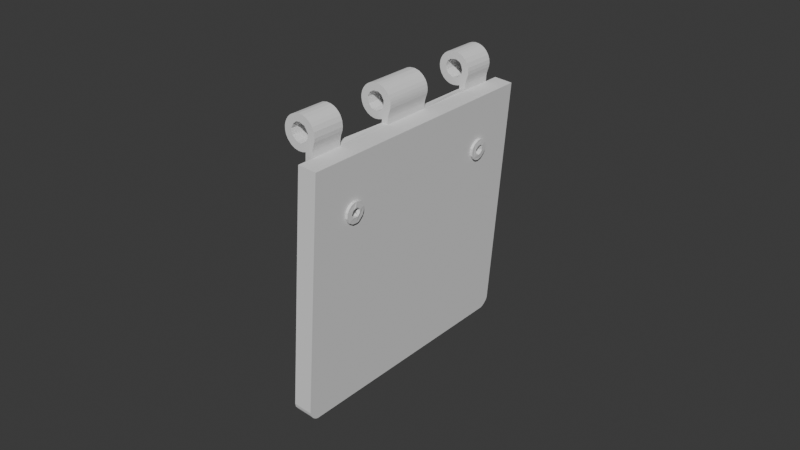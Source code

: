 # Source: TaskBoardLid.blend  (saved by Blender 4.3.32; exported with 4.5.12 LTS)
import bpy
from mathutils import Matrix  # noqa: F401  (used for matrix-valued properties, if any)

bpy.ops.wm.read_factory_settings(use_empty=True)
scene = bpy.context.scene
scene.name = 'Scene'

# ---- collections
col_collection = bpy.data.collections.new('Collection'); scene.collection.children.link(col_collection)

# ---- world
world_world = bpy.data.worlds.new('World'); scene.world = world_world
world_world.use_nodes = True; world_world.node_tree.nodes.clear()
_N = world_world.node_tree.nodes; _L = world_world.node_tree.links
n0 = _N.new('ShaderNodeOutputWorld'); n0.name = 'World Output'; n0.location = (300, 300)
n1 = _N.new('ShaderNodeBackground'); n1.name = 'Background'; n1.location = (10, 300)
n1.inputs[0].default_value = (0.05088, 0.05088, 0.05088, 1.0)
_L.new(n1.outputs[0], n0.inputs[0])
n0.is_active_output = True
world_world.color = (0.05088, 0.05088, 0.05088)
world_world.sun_shadow_jitter_overblur = 0.0

# ---- meshes
me_taskboardlid = bpy.data.meshes.new('TaskBoardLid')
me_taskboardlid.from_pydata([(-0.006004, -0.03751, 0.03377), (-0.005666, -0.03751, 0.03207), (-0.006027, -0.02701, 0.03345), (-0.005107, 0.02699, 0.03133), (-0.004869, 0.03749, 0.03112), (-0.00589, 0.03749, 0.03252), (0.001064, -0.0393, -0.05281), (-0.004919, -0.0393, -0.05236), (-0.004919, 0.03936, -0.05233), (0.001065, 0.03936, -0.05277), (-0.0003007, -0.02906, 0.009268), (0.005665, -0.02946, 0.009017), (0.005579, -0.02832, 0.007863), (0.004615, 0.0275, 0.01177), (0.004551, 0.029, 0.0109), (0.006728, 0.02883, 0.01081), (0.006723, 0.02823, 0.01132), (0.006763, 0.02709, 0.01138), (0.002426, -0.02566, 0.009732), (-0.0002639, -0.02557, 0.01031), (-0.0004119, -0.02599, 0.009161), (-0.001446, -0.02907, 0.01099), (-0.001673, -0.02888, 0.009545), (0.002314, 0.02709, 0.008343), (0.002366, 0.02835, 0.008471), (-0.0006611, 0.02742, 0.008525), (0.0004084, 0.02713, 0.008605), (-0.0003102, -0.02717, 0.008494), (0.005594, -0.02637, 0.00806), (0.002059, 0.03749, 0.03224), (-0.001078, 0.03749, 0.03125), (-0.0001546, 0.03749, 0.03272), (0.002081, 0.03749, 0.03449), (0.002192, 0.03749, 0.03336), (0.0007933, 0.03749, 0.03698), (0.001596, 0.03749, 0.03582), (-0.001059, 0.03749, 0.03827), (-6.285e-05, 0.03749, 0.03773), (-0.003278, 0.03749, 0.03866), (-0.002147, 0.03749, 0.03858), (-0.005456, 0.03749, 0.03808), (-0.004399, 0.03749, 0.03848), (-0.007189, 0.03749, 0.03664), (-0.006401, 0.03749, 0.03745), (-0.008157, 0.03749, 0.0346), (-0.007783, 0.03749, 0.03567), (-0.008181, 0.03749, 0.03235), (-0.008292, 0.03749, 0.03347), (-0.006039, 0.03749, 0.02911), (-0.006895, 0.03749, 0.02986), (-0.007696, 0.03749, 0.03102), (-0.003673, 0.03749, 0.02823), (-0.005044, 0.03749, 0.02857), (-0.002949, 0.03749, 0.03047), (-0.0001288, 0.03749, 0.034), (-0.000643, 0.03749, 0.03517), (-0.001319, 0.03749, 0.03586), (-0.006003, 0.03749, 0.0338), (-0.002674, 0.03749, 0.03632), (-0.005742, 0.03749, 0.03473), (-0.004775, 0.03749, 0.03579), (-0.001365, 0.02892, 0.01148), (-0.0004713, 0.02794, 0.01205), (0.0001569, 0.02854, 0.01193), (0.004422, -0.026, 0.009153), (0.004357, -0.0275, 0.008289), (0.006558, -0.02664, 0.008532), (9.269e-05, 0.02767, 0.01255), (0.005875, 0.02851, 0.01185), (-0.0002938, -0.02932, 0.01062), (-0.0002594, -0.02847, 0.01194), (0.00583, -0.02922, 0.01123), (0.001694, -0.02598, 0.008861), (0.002256, -0.02631, 0.008841), (0.001052, -0.0259, 0.009899), (-0.003422, -0.02834, 0.009192), (-0.003845, -0.02691, 0.008991), (-0.002268, -0.02721, 0.008728), (0.001335, 0.02716, 0.01189), (0.001311, 0.02588, 0.01058), (0.0005873, 0.02626, 0.0118), (0.002419, -0.02833, 0.01167), (0.001152, -0.02906, 0.01106), (0.001436, -0.02914, 0.01001), (-0.003055, 0.02844, 0.009048), (-0.00185, 0.02881, 0.009517), (-0.00219, 0.02748, 0.008685), (-0.005189, 0.0293, 0.01082), (-0.006389, 0.02887, 0.009768), (-0.004992, 0.02878, 0.009707), (3.266e-05, 0.02583, 0.01063), (-0.006724, -0.02577, 0.01105), (-0.008564, -0.02592, 0.01079), (-0.007477, -0.02608, 0.01192), (-0.002268, -0.02863, 0.008774), (0.002404, 0.02624, 0.01146), (-0.001976, 0.02585, 0.01091), (-0.002382, 0.02667, 0.01216), (-0.003659, 0.02635, 0.01189), (-0.000536, 0.0257, 0.01117), (-0.0006235, 0.02676, 0.01193), (-0.0006021, -0.02652, 0.009169), (0.001187, -0.02703, 0.008634), (-0.008811, 0.02676, 0.009622), (-0.008687, 0.02849, 0.009786), (-0.00819, 0.02743, 0.00911), (0.001454, 0.02842, 0.008999), (0.002385, 0.02925, 0.009508), (-0.006127, 0.02912, 0.01153), (-0.007401, 0.02918, 0.01075), (-0.007188, 0.02859, 0.01228), (-0.007102, -0.02639, 0.009525), (-0.007621, -0.0257, 0.01038), (-0.006006, -0.02597, 0.009952), (-0.0003311, 0.02856, 0.008832), (-0.004906, 0.0262, 0.009541), (-0.004954, 0.02737, 0.009036), (-0.003809, 0.02708, 0.008942), (-0.0001795, -0.0272, 0.01223), (0.005887, -0.02692, 0.012), (0.005891, -0.02822, 0.01205), (-0.001219, -0.02789, 0.008864), (-0.0004685, -0.02844, 0.008549), (0.000444, -0.02603, 0.0108), (0.001347, 0.02637, 0.009041), (-0.0003131, 0.02557, 0.009635), (8.541e-05, 0.02615, 0.009112), (-0.004499, -0.02738, 0.01248), (-0.005841, -0.02653, 0.01208), (-0.006465, -0.02719, 0.01257), (-0.006149, -0.02826, 0.01232), (-0.001414, -0.02812, 0.01198), (-0.006038, 0.02777, 0.009161), (-0.006303, 0.02687, 0.008946), (-0.006206, 0.02617, 0.009873), (-0.008424, -0.02701, 0.01261), (-0.008444, -0.02855, 0.01233), (-0.007535, -0.02776, 0.0126), (0.001228, -0.02812, 0.01185), (0.0002555, -0.02916, 0.01156), (-0.008842, -0.0284, 0.009709), (-0.008365, -0.02715, 0.009359), (-0.007761, -0.0284, 0.009346), (-0.007189, 0.02594, 0.01165), (-0.008754, 0.02601, 0.01157), (-0.007926, 0.0258, 0.01052), (-0.005816, -0.02938, 0.01125), (-0.005102, -0.02876, 0.01188), (-0.006889, -0.02902, 0.01162), (0.0002032, 0.02674, 0.01241), (-0.00748, 0.02648, 0.009454), (-0.007454, 0.0273, 0.009174), (-0.004174, 0.02769, 0.01232), (-0.003126, 0.02757, 0.01241), (0.005833, 0.02573, 0.01129), (0.005716, 0.02535, 0.009713), (-0.004636, -0.0262, 0.01186), (0.002573, -0.02912, 0.01111), (-0.008755, -0.02631, 0.009807), (-0.002642, 0.02633, 0.008801), (-0.003474, 0.02603, 0.009993), (-0.000117, -0.02621, 0.01148), (0.0007991, -0.02689, 0.01186), (0.001689, -0.02699, 0.01184), (-0.004016, -0.02876, 0.01192), (-0.004655, -0.02919, 0.01124), (-0.006934, -0.029, 0.01022), (-0.0086, -0.02917, 0.01129), (-0.007971, -0.02938, 0.01033), (-0.00462, 0.02816, 0.008882), (-0.007433, -0.02858, 0.0123), (-0.006001, 0.02559, 0.01087), (-0.005499, 0.02615, 0.01173), (-0.000521, 0.02931, 0.01062), (-0.0001172, 0.02924, 0.009623), (-0.001941, 0.02637, 0.009509), (-0.002316, 0.0257, 0.009615), (-0.00164, 0.02669, 0.008912), (-0.00118, -0.02599, 0.01006), (-0.007708, 0.02735, 0.01257), (-0.007403, 0.02637, 0.01242), (-0.006752, 0.02712, 0.01262), (-0.007047, 0.02748, 0.009143), (-0.007628, 0.02833, 0.009374), (-0.001405, -0.02664, 0.01203), (-0.001227, 0.02793, 0.008987), (-0.00189, 0.02818, 0.01222), (0.005575, 0.02715, 0.007818), (-0.006861, -0.02782, 0.009067), (0.002659, 0.02554, 0.01058), (-0.004852, 0.02887, 0.01193), (-0.005701, 0.02789, 0.01242), (-0.003601, 0.02881, 0.01174), (-0.004302, 0.02907, 0.01022), (-0.004712, 0.02933, 0.01154), (0.002621, -0.02943, 0.009883), (0.002301, -0.02874, 0.008844), (-0.006913, 0.02598, 0.01064), (-0.008776, -0.02623, 0.01196), (-0.0008139, 0.02611, 0.009603), (0.0007744, -0.0283, 0.008816), (0.001799, -0.02807, 0.008295), (-0.0005386, 0.02678, 0.008741), (-0.004484, 0.02605, 0.01195), (-0.004825, 0.02678, 0.01253), (0.0008813, 0.02919, 0.009558), (0.0009331, 0.02907, 0.01101), (0.001676, 0.02903, 0.01027), (-0.004095, 0.02848, 0.009319), (-0.005467, -0.02873, 0.009451), (-0.005508, -0.02769, 0.009128), (-0.00448, -0.02835, 0.008912), (-0.002297, -0.02599, 0.01118), (-0.001222, -0.02568, 0.01125), (-0.002014, -0.02567, 0.01002), (0.001627, 0.02833, 0.01178), (0.002806, 0.02899, 0.007105), (0.002767, 0.02754, 0.00675), (0.002525, 0.02932, 0.01074), (0.003005, 0.03089, 0.009782), (0.003198, 0.02665, 0.01337), (0.003224, 0.02781, 0.01351), (0.003181, 0.02898, 0.01313), (0.003117, 0.03025, 0.01208), (0.002845, 0.03015, 0.008033), (0.003094, 0.02523, 0.01255), (0.002686, 0.02759, 0.01191), (0.002602, 0.02864, 0.01161), (0.006617, -0.0291, 0.009684), (0.006555, -0.02844, 0.008578), (0.004422, -0.029, 0.009152), (0.00455, -0.029, 0.01088), (0.006726, -0.02861, 0.01097), (-0.008406, 0.02891, 0.01178), (-0.001665, -0.02633, 0.009083), (-0.005585, 0.02699, 0.03501), (-0.002617, -0.02609, 0.009218), (-0.002386, 0.02942, 0.01151), (-0.002294, 0.0294, 0.01043), (0.005892, 0.0269, 0.01208), (-0.003934, -0.02588, 0.01015), (-0.005214, -0.02579, 0.01058), (-0.004693, -0.02637, 0.009276), (-0.008402, 0.02776, 0.01272), (-0.00244, 0.02881, 0.01167), (0.0003479, 0.0289, 0.009793), (-0.00344, 0.02926, 0.01063), (-0.00379, -0.02921, 0.01044), (-0.00253, -0.02927, 0.009727), (-0.002702, -0.029, 0.01122), (-0.002748, -0.02773, 0.0122), (-0.003546, 0.02921, 0.009598), (-0.003034, 0.02821, 0.01231), (-0.00388, 0.02574, 0.01113), (0.0009018, 0.02839, 0.008767), (-0.007979, -0.02906, 0.009692), (0.001278, 0.04236, -0.04991), (-0.00472, 0.04229, -0.04966), (0.001011, 0.04249, 0.02735), (0.006995, 0.04249, 0.02691), (-0.00856, 0.02669, 0.0125), (0.002363, -0.02737, 0.008248), (0.002376, 0.02589, 0.009436), (0.001148, 0.0256, 0.009667), (-0.007378, -0.0268, 0.0126), (0.005566, -0.0275, 0.007683), (-0.004067, -0.02799, 0.0124), (-0.008705, -0.02904, 0.01043), (0.001461, -0.008009, 0.03042), (0.00122, -0.008008, 0.02939), (0.00122, 0.007992, 0.0294), (0.001461, 0.007991, 0.03042), (0.004358, 0.0275, 0.008313), (0.004422, 0.026, 0.009176), (0.00656, 0.02639, 0.008765), (0.006547, 0.0275, 0.008239), (0.002607, -0.02601, 0.01129), (0.001494, -0.026, 0.01116), (0.002704, -0.02718, 0.01191), (-0.005615, -0.02657, 0.009355), (-0.008367, 0.02924, 0.01065), (-0.005157, -0.02919, 0.01036), (0.005715, -0.02535, 0.009691), (0.0005744, -0.02614, 0.008839), (-0.009321, -0.02729, 0.009766), (-0.005172, -0.02801, 0.01267), (0.002855, -0.02467, 0.008318), (0.006384, -0.02465, 0.008157), (0.006259, -0.02559, 0.007061), (0.002771, -0.0255, 0.007413), (0.006994, -0.04251, 0.02687), (0.001323, -0.04244, -0.04934), (0.002559, 0.002255, -0.0327), (0.005636, 0.02922, 0.008643), (0.005578, 0.02833, 0.007863), (0.005619, 0.02587, 0.008409), (0.005826, -0.02565, 0.01117), (0.005871, 0.02624, 0.0118), (-0.001045, -0.0276, 0.01243), (0.006751, 0.02665, 0.0131), (0.006747, 0.02781, 0.01325), (-0.009151, -0.02819, 0.01205), (-0.002059, 0.0275, 0.01303), (-0.00895, 0.02609, 0.01038), (-0.004891, 0.02576, 0.0105), (-0.004498, -0.02905, 0.009417), (-0.008036, -0.03751, 0.03177), (-0.008036, -0.02701, 0.03177), (-0.00741, -0.02701, 0.0305), (-0.00741, -0.03751, 0.0305), (-0.002985, -0.02672, 0.01217), (-0.001828, -0.02794, 0.01259), (-0.004901, 0.04015, -0.05208), (0.001083, 0.04015, -0.05253), (-0.003279, -0.03751, 0.03862), (-0.003279, -0.02701, 0.03863), (-0.004667, -0.02701, 0.03836), (-0.004667, -0.03751, 0.03836), (0.0004528, -0.02945, 0.009889), (0.001095, -0.02899, 0.008933), (-0.005972, 0.02699, 0.03363), (0.002559, -0.02599, 0.01049), (0.001011, -0.04251, 0.02732), (-0.0009561, -0.0425, 0.0008883), (-0.004645, -0.04246, -0.04868), (-0.003505, -0.026, 0.01145), (0.006293, 0.02907, 0.006948), (0.006284, 0.02753, 0.006574), (0.004551, 0.026, 0.0109), (0.00673, 0.02608, 0.0107), (0.006619, 0.02589, 0.009881), (-0.002134, -0.02558, 0.01201), (-0.001205, -0.02701, 0.02796), (-0.002455, 0.001152, 0.007708), (-0.002431, 9.608e-07, 0.008026), (-0.002461, -0.001258, 0.007629), (-0.002568, -0.002351, 0.006193), (-0.002646, -0.002465, 0.005138), (-0.002718, -0.002018, 0.004175), (-0.002787, -0.0009156, 0.003243), (-0.003359, -0.03749, -0.004446), (-0.001165, -0.03751, 0.02849), (-0.002161, -0.02966, 0.01166), (-0.002788, 0.0007827, 0.003236), (-0.003358, 0.03751, -0.004413), (-0.002255, -0.02999, 0.01038), (-0.002801, -0.0002672, 0.003064), (-0.002366, -0.0294, 0.008902), (-0.0009638, 0.02753, 0.01245), (0.002768, 0.02624, 0.006998), (0.006234, 0.02624, 0.00674), (0.00634, 0.02511, 0.007573), (0.002785, 0.02514, 0.007808), (0.001014, 0.007993, 0.02738), (0.001014, -0.008007, 0.02738), (0.001014, -0.02701, 0.02737), (-0.0001158, 0.02578, 0.0122), (-0.0001554, -0.02536, 0.01165), (-0.0002405, 0.025, 0.01053), (-0.0004039, 0.0261, 0.008331), (-0.0007067, -0.002155, 0.004253), (-0.0006319, -0.002494, 0.005258), (-0.0005548, -0.002267, 0.006295), (-0.0006712, 0.002402, 0.004731), (-0.0007534, 0.001682, 0.003627), (-0.0005733, 0.002354, 0.006047), (-0.0004574, -0.001024, 0.007604), (-0.0004814, 0.001608, 0.007281), (-0.0004401, 0.0004025, 0.007837), (-0.0004534, 0.001051, 0.007657), (-0.001948, 0.02527, 0.01024), (0.001136, 0.04117, -0.05182), (0.001206, 0.04199, -0.05088), (0.001135, -0.04112, -0.05185), (0.001082, -0.0401, -0.05256), (0.001233, -0.04211, -0.05054), (0.005751, -0.02974, 0.01016), (0.005751, 0.02971, 0.01019), (0.005811, 0.02948, 0.011), (0.004422, 0.029, 0.009177), (0.006609, 0.02895, 0.009307), (0.002935, 0.0242, 0.01015), (0.003109, 0.02441, 0.01157), (0.002877, 0.02438, 0.008852), (0.00316, 0.03087, 0.01108), (0.006574, 0.03077, 0.01061), (-0.004497, -0.008009, 0.0308), (-0.002792, -0.008009, 0.03048), (-0.004207, 0.007991, 0.03066), (0.0007928, -0.02701, 0.03696), (0.001469, -0.02701, 0.03605), (0.002003, -0.02701, 0.03474), (-0.00824, -0.02701, 0.0326), (-0.008292, -0.02701, 0.03345), (-0.008157, -0.02701, 0.03457), (-0.007784, -0.02701, 0.03564), (-0.007189, -0.02701, 0.03661), (-0.00617, -0.02701, 0.03759), (-0.001873, -0.02701, 0.03849), (-0.0007962, -0.02701, 0.03813), (-6.332e-05, -0.02701, 0.0377), (0.002169, -0.02701, 0.03305), (-0.005245, -0.02701, 0.03533), (-0.0002116, -0.02701, 0.03412), (-0.001489, -0.02701, 0.03587), (-0.004255, -0.02701, 0.03614), (-0.003311, -0.02701, 0.03634), (-0.001419, -0.008009, 0.03089), (-0.0004893, -0.008009, 0.03197), (-0.001157, 0.007991, 0.03108), (0.002903, -0.03074, 0.009373), (0.003032, -0.03068, 0.01111), (0.002712, -0.02846, 0.006931), (0.002772, -0.02969, 0.007624), (-0.006039, 0.02699, 0.02911), (-0.005044, 0.02699, 0.02857), (-0.003338, 0.02699, 0.03048), (-0.007696, 0.02699, 0.03101), (-0.006895, 0.02699, 0.02985), (-0.008157, 0.02699, 0.0346), (-0.008292, 0.02699, 0.03347), (-0.008181, 0.02699, 0.03234), (-0.007189, 0.02699, 0.03663), (-0.007783, 0.02699, 0.03567), (-0.005456, 0.02699, 0.03807), (-0.006401, 0.02699, 0.03744), (-0.003278, 0.02699, 0.03865), (-0.004399, 0.02699, 0.03848), (-0.0007958, 0.02699, 0.03816), (-0.001872, 0.02699, 0.03851), (0.0007932, 0.02699, 0.03698), (-6.292e-05, 0.02699, 0.03772), (-0.001324, 0.02699, 0.03105), (0.001051, 0.02699, 0.02788), (0.00122, 0.02699, 0.02941), (0.001461, 0.02699, 0.03043), (0.002058, 0.02699, 0.03224), (0.002192, 0.02699, 0.03336), (0.002081, 0.02699, 0.03449), (0.001596, 0.02699, 0.03582), (-0.0002472, 0.02699, 0.03241), (-8.316e-05, 0.02699, 0.03368), (-0.005858, 0.02699, 0.03236), (-0.0004675, 0.02699, 0.0349), (-0.001065, 0.02699, 0.03566), (-0.002362, 0.02699, 0.03626), (-0.004509, 0.02699, 0.03595), (-0.005931, -0.00801, 0.03393), (-0.005607, -0.008009, 0.03193), (-0.005972, 0.00799, 0.03362), (0.00659, -0.02435, 0.01093), (0.006642, -0.02503, 0.0122), (0.00674, -0.02593, 0.01281), (0.006758, -0.02728, 0.01318), (0.006793, -0.02839, 0.01306), (0.006716, -0.02937, 0.01261), (0.006705, -0.03015, 0.01187), (0.006585, -0.03068, 0.01084), (0.006339, -0.02989, 0.007549), (0.00624, -0.0284, 0.006633), (0.006274, -0.02702, 0.006559), (0.006755, -0.0269, 0.0113), (0.006455, -0.03074, 0.009109), (0.006856, -0.02785, 0.01154), (-0.0008995, -0.02701, 0.0286), (-0.002074, -0.02658, 0.01282), (-0.002098, -0.02901, 0.0125), (-0.004736, -0.04218, -0.04989), (-0.00226, -0.03751, 0.0282), (-0.00226, -0.02701, 0.02821), (-0.004848, -0.04112, -0.05141), (0.002058, -0.00801, 0.03222), (0.002058, 0.00799, 0.03223), (0.00147, -0.008011, 0.03605), (0.00147, 0.007989, 0.03606), (0.0005856, 0.007988, 0.03716), (0.0005854, -0.008012, 0.03716), (-0.005044, -0.03751, 0.02854), (-0.005044, -0.02701, 0.02854), (-0.003673, -0.02701, 0.0282), (-0.003674, -0.03751, 0.02819), (-0.001983, -0.008008, 0.02828), (-0.001983, 0.007992, 0.02829), (-0.0008993, 0.007992, 0.02862), (-0.0008994, -0.008008, 0.02861), (-0.008255, -0.00801, 0.03402), (-0.008295, -0.00801, 0.03317), (-0.008104, -0.008009, 0.03205), (-0.007715, -0.008009, 0.03099), (-0.007073, -0.008009, 0.03006), (-0.003956, -0.008008, 0.02823), (-0.003109, -0.008008, 0.02815), (-0.0009801, -0.008008, 0.02752), (-0.005044, -0.008008, 0.02855), (-0.00604, -0.008008, 0.02909), (-0.007513, -0.008011, 0.03615), (-0.007999, -0.008011, 0.03513), (-0.005946, -0.008012, 0.03777), (-0.006817, -0.008012, 0.03704), (-0.003843, -0.008012, 0.03858), (-0.004939, -0.008012, 0.03829), (-0.001595, -0.008012, 0.03843), (-0.002711, -0.008012, 0.03863), (-0.0005464, -0.008012, 0.038), (-0.001077, -0.008011, 0.03563), (0.001935, -0.008011, 0.03502), (-0.002196, -0.008011, 0.03625), (-0.003929, -0.008011, 0.03619), (-0.005288, -0.008011, 0.03538), (-0.0005466, -0.03751, 0.03799), (-0.001873, -0.03751, 0.03848), (0.002752, -0.02651, 0.006925), (0.006326, -0.02627, 0.006782), (-0.00098, 0.007992, 0.02753), (-0.004901, -0.0401, -0.05212), (0.006733, 0.02898, 0.01286), (0.006536, 0.0242, 0.009886), (0.006401, 0.02438, 0.008589), (0.00671, 0.02533, 0.01243), (0.006649, 0.02463, 0.01161), (0.006674, 0.03021, 0.01181), (0.00651, 0.02823, 0.008445), (-0.008104, 0.007991, 0.03206), (-0.007715, 0.007991, 0.031), (-0.004848, 0.04117, -0.05137), (-0.005433, 0.007991, 0.03167), (-0.0008047, 0.007988, 0.03813), (0.001461, 0.03749, 0.03044), (-0.00123, -0.03751, 0.03568), (-0.005489, 0.007989, 0.03513), (0.006477, 0.03065, 0.008829), (0.006441, 0.03088, 0.009527), (0.006354, 0.03025, 0.007965), (-0.001324, -0.03751, 0.03102), (-0.001078, -0.02701, 0.03122), (-0.002466, -0.02701, 0.03046), (-0.0002476, -0.03751, 0.03238), (-0.0001873, -0.02701, 0.03253), (-0.002509, 0.007989, 0.03633), (-0.008292, 0.00799, 0.03346), (-0.004103, -0.03751, 0.03619), (0.002003, -0.03751, 0.03473), (0.001469, -0.03751, 0.03604), (-0.0002114, -0.00801, 0.03413), (-0.0003502, 0.00799, 0.03227), (0.001461, -0.03751, 0.0304), (0.00122, -0.03751, 0.02938), (0.00122, -0.02701, 0.02939), (0.001461, -0.02701, 0.03041), (0.001994, -0.02701, 0.03193), (-0.00604, -0.02701, 0.02908), (-0.006702, -0.02701, 0.02962), (-0.005924, -0.02701, 0.03425), (-0.005508, -0.02701, 0.03179), (-0.003896, -0.02701, 0.03057), (-0.007887, 0.007989, 0.03539), (-0.003108, 0.02699, 0.02818), (-0.00226, 0.03749, 0.02824), (-0.002206, 0.02509, 0.01107), (-0.001704, 0.02699, 0.02835), (0.0007928, -0.03751, 0.03695), (-0.00617, 0.007988, 0.0376), (-0.008268, -0.03751, 0.03288), (-0.007015, -0.03751, 0.03683), (-0.007644, -0.03751, 0.03588), (-0.00412, 0.007988, 0.03852), (0.001935, 0.007989, 0.03503), (-0.008255, -0.03751, 0.03401), (-0.008093, -0.03751, 0.03484), (-0.004235, 0.02699, 0.0283), (0.004615, -0.0275, 0.01174), (0.00455, -0.026, 0.01088), (0.006688, -0.02593, 0.0103), (-0.001164, 0.03749, 0.02853), (-0.0008992, 0.02699, 0.02862), (0.003222, -0.02583, 0.01308), (0.003044, -0.02421, 0.01085), (0.003153, -0.02839, 0.01333), (0.003206, -0.02728, 0.01345), (0.003136, -0.02939, 0.01284), (-0.004226, 0.007989, 0.03609), (-0.005204, 0.007988, 0.03819), (0.006441, -0.02412, 0.009503), (0.00661, -0.02591, 0.009513), (0.0001701, -0.03751, 0.03753), (0.006464, 0.02418, 0.01101), (0.001994, -0.03751, 0.03193), (-0.002141, 0.02544, 0.01193), (-0.002549, 0.00227, 0.006445), (-0.002665, 0.002383, 0.004885), (-0.002736, 0.001901, 0.003936), (-0.0009799, 0.02699, 0.02754), (-0.002357, 0.02949, 0.009035), (0.003257, -0.02485, 0.01236), (-0.005245, -0.03751, 0.03533), (-0.00299, -0.03751, 0.03635), (0.00122, 0.03749, 0.02941), (-0.001364, -0.03749, -0.004594), (-0.006261, -0.03751, 0.02926), (0.002169, -0.03751, 0.03305), (-0.002787, -0.03751, 0.03041), (-0.004196, -0.03751, 0.03067), (0.002189, 0.00799, 0.03307), (0.002167, 0.00799, 0.03392), (-0.00243, 0.007988, 0.0386), (-0.008221, 0.00799, 0.03431), (-0.007189, 0.007989, 0.03662), (-0.002478, 0.007991, 0.03053), (-0.0003065, 0.007989, 0.03443), (-0.001329, 0.007989, 0.03584), (-0.001364, 0.03751, -0.004562), (0.002192, -0.00801, 0.03335), (0.002139, -0.00801, 0.03419), (-0.00617, -0.03751, 0.03758), (-0.0008041, 0.0002703, 0.002945), (-0.0007883, -0.001034, 0.003158), (-0.0001636, 0.02971, 0.01156), (-0.000158, -0.03751, 0.03396), (-0.007072, 0.007991, 0.03006), (-0.005298, 0.007992, 0.02868), (-0.006273, 0.007992, 0.02926), (-0.003109, 0.007992, 0.02816), (-0.003956, 0.007992, 0.02824), (0.003048, -0.02405, 0.009558), (0.00283, -0.02769, 0.006635), (0.002956, -0.0305, 0.008319), (0.003247, -0.03029, 0.01223), (0.002981, 0.03068, 0.00868)], [], [(0, 1, 2), (3, 4, 5), (6, 7, 8), (6, 8, 9), (10, 11, 12), (13, 14, 15), (16, 17, 13), (16, 13, 15), (18, 19, 20), (10, 21, 22), (23, 24, 25), (23, 25, 26), (20, 27, 28), (29, 30, 31), (32, 33, 29), (34, 35, 32), (36, 37, 34), (38, 39, 36), (40, 41, 38), (42, 43, 40), (44, 45, 42), (46, 47, 44), (48, 49, 50), (51, 52, 48), (51, 48, 50), (50, 46, 44), (44, 42, 40), (40, 38, 36), (36, 34, 32), (32, 29, 31), (40, 36, 32), (50, 44, 40), (53, 51, 50), (4, 53, 50), (32, 31, 54), (32, 54, 55), (5, 4, 50), (32, 55, 56), (57, 5, 50), (40, 32, 56), (40, 56, 58), (57, 50, 40), (59, 57, 40), (60, 59, 40), (40, 58, 60), (61, 62, 63), (64, 65, 66), (67, 63, 68), (69, 70, 71), (72, 73, 74), (74, 18, 72), (75, 76, 77), (78, 79, 80), (81, 82, 83), (84, 85, 86), (87, 88, 89), (80, 90, 79), (91, 92, 93), (75, 77, 94), (95, 78, 79), (96, 97, 98), (96, 99, 100), (27, 101, 102), (103, 104, 105), (106, 107, 24), (108, 109, 110), (111, 112, 113), (25, 26, 114), (115, 116, 117), (118, 119, 120), (121, 122, 10), (121, 10, 22), (19, 123, 74), (124, 125, 126), (127, 128, 129), (129, 130, 127), (70, 131, 21), (132, 133, 134), (135, 136, 137), (138, 70, 139), (140, 141, 142), (143, 144, 145), (146, 147, 130), (130, 148, 146), (100, 80, 149), (150, 151, 105), (152, 98, 97), (153, 152, 97), (86, 117, 84), (99, 154, 155), (152, 98, 153), (156, 128, 127), (157, 82, 83), (112, 111, 158), (112, 158, 92), (117, 159, 160), (74, 72, 102), (161, 162, 163), (164, 147, 165), (166, 148, 167), (168, 166, 167), (132, 89, 169), (132, 169, 116), (137, 130, 129), (148, 130, 170), (171, 134, 172), (85, 61, 173), (174, 114, 85), (174, 85, 173), (175, 176, 177), (178, 19, 20), (20, 101, 178), (178, 161, 19), (179, 180, 181), (132, 182, 183), (118, 161, 184), (185, 114, 25), (186, 153, 97), (169, 89, 116), (114, 25, 187), (166, 142, 188), (138, 82, 81), (79, 189, 95), (108, 190, 191), (192, 193, 87), (192, 87, 194), (195, 83, 196), (162, 138, 163), (143, 197, 171), (198, 135, 93), (125, 175, 199), (200, 201, 196), (134, 171, 197), (26, 202, 25), (203, 98, 152), (152, 204, 203), (121, 27, 122), (205, 206, 207), (169, 208, 117), (87, 109, 108), (115, 133, 132), (132, 116, 115), (117, 208, 84), (209, 210, 211), (173, 63, 206), (212, 213, 214), (183, 104, 109), (62, 67, 63), (78, 215, 67), (104, 183, 105), (90, 80, 100), (23, 124, 106), (24, 216, 217), (218, 219, 107), (220, 221, 222), (222, 223, 218), (218, 107, 224), (224, 24, 217), (218, 224, 217), (220, 222, 218), (95, 225, 220), (226, 95, 220), (218, 217, 24), (218, 24, 107), (227, 226, 220), (227, 220, 218), (161, 213, 184), (228, 229, 230), (230, 231, 232), (230, 232, 228), (233, 110, 109), (107, 207, 218), (177, 185, 25), (77, 121, 94), (234, 178, 101), (133, 150, 134), (185, 85, 114), (235, 59, 60), (178, 234, 236), (178, 236, 214), (141, 92, 158), (173, 237, 238), (119, 239, 68), (70, 118, 120), (92, 91, 112), (107, 106, 207), (214, 178, 213), (213, 212, 184), (156, 240, 241), (166, 188, 209), (76, 210, 242), (118, 138, 162), (179, 110, 243), (237, 244, 186), (174, 245, 205), (246, 238, 84), (247, 248, 249), (249, 164, 250), (84, 193, 246), (246, 251, 84), (236, 240, 214), (141, 158, 111), (153, 244, 252), (20, 101, 27), (208, 193, 84), (172, 253, 203), (205, 254, 114), (245, 205, 114), (114, 254, 245), (142, 166, 255), (204, 152, 172), (172, 203, 204), (190, 194, 87), (108, 190, 87), (256, 257, 258), (256, 258, 259), (122, 10, 12), (26, 124, 126), (89, 132, 88), (240, 242, 76), (183, 109, 88), (180, 260, 144), (144, 143, 180), (118, 162, 161), (161, 123, 19), (138, 81, 163), (200, 102, 261), (200, 261, 201), (262, 189, 79), (263, 79, 126), (135, 264, 93), (160, 175, 176), (67, 215, 63), (27, 12, 265), (61, 238, 237), (61, 237, 244), (127, 147, 266), (211, 76, 75), (168, 167, 267), (121, 94, 22), (252, 244, 192), (125, 199, 90), (131, 250, 249), (131, 249, 21), (21, 10, 69), (268, 269, 270), (268, 270, 271), (272, 273, 274), (274, 275, 272), (99, 199, 90), (20, 19, 74), (263, 126, 124), (180, 179, 260), (176, 96, 175), (63, 67, 186), (96, 253, 160), (130, 137, 170), (276, 277, 163), (278, 276, 163), (125, 199, 126), (172, 180, 143), (111, 279, 210), (188, 111, 210), (128, 241, 91), (192, 194, 190), (18, 74, 277), (276, 277, 18), (175, 159, 117), (186, 97, 100), (188, 141, 111), (280, 233, 104), (165, 147, 281), (20, 28, 282), (82, 138, 139), (165, 247, 281), (283, 102, 101), (283, 101, 74), (140, 284, 141), (130, 147, 285), (285, 127, 130), (286, 287, 288), (286, 288, 289), (191, 110, 181), (136, 170, 137), (161, 178, 213), (87, 193, 89), (11, 290, 291), (291, 292, 293), (12, 11, 291), (291, 293, 294), (291, 294, 187), (265, 12, 291), (28, 265, 291), (291, 187, 295), (291, 295, 155), (282, 28, 291), (282, 291, 155), (282, 155, 154), (296, 282, 154), (296, 154, 297), (119, 296, 297), (119, 297, 239), (240, 236, 242), (250, 127, 266), (125, 90, 126), (148, 166, 281), (148, 281, 146), (73, 261, 102), (118, 184, 131), (131, 298, 118), (166, 209, 281), (220, 299, 300), (220, 300, 221), (163, 277, 162), (207, 215, 227), (110, 233, 243), (117, 160, 115), (129, 93, 264), (135, 301, 136), (238, 85, 246), (67, 97, 302), (144, 303, 145), (69, 83, 82), (85, 84, 238), (82, 139, 69), (156, 128, 241), (304, 203, 171), (75, 247, 281), (281, 305, 211), (211, 75, 281), (151, 182, 150), (306, 307, 308), (306, 308, 309), (210, 279, 242), (88, 109, 87), (91, 113, 112), (151, 105, 183), (218, 207, 227), (210, 209, 188), (159, 175, 160), (310, 250, 184), (184, 212, 310), (166, 168, 255), (250, 311, 184), (95, 189, 262), (9, 8, 312), (9, 312, 313), (314, 315, 316), (314, 316, 317), (118, 70, 138), (85, 185, 86), (23, 262, 124), (69, 318, 10), (83, 69, 10), (160, 304, 115), (200, 102, 27), (250, 266, 164), (175, 177, 199), (277, 74, 161), (67, 100, 62), (172, 304, 253), (200, 319, 83), (113, 279, 111), (164, 165, 247), (153, 252, 192), (152, 153, 192), (117, 86, 159), (109, 104, 280), (137, 264, 135), (121, 101, 27), (205, 245, 206), (264, 129, 128), (128, 93, 264), (244, 238, 246), (244, 246, 237), (99, 100, 154), (62, 61, 186), (134, 145, 150), (150, 103, 105), (93, 128, 91), (320, 5, 57), (61, 63, 173), (126, 199, 202), (202, 26, 126), (125, 126, 79), (79, 90, 125), (196, 201, 261), (19, 282, 296), (196, 83, 200), (246, 192, 244), (80, 78, 149), (129, 264, 137), (321, 18, 276), (171, 203, 172), (291, 290, 322), (322, 323, 324), (291, 322, 324), (193, 192, 246), (61, 244, 186), (266, 147, 164), (186, 192, 244), (244, 252, 186), (203, 253, 98), (215, 63, 78), (79, 263, 124), (88, 132, 183), (100, 149, 67), (152, 192, 190), (156, 127, 310), (310, 325, 156), (216, 326, 327), (216, 327, 217), (96, 98, 253), (132, 151, 182), (86, 185, 177), (181, 110, 179), (92, 198, 93), (125, 199, 96), (172, 171, 304), (24, 114, 25), (161, 162, 277), (197, 143, 145), (145, 134, 197), (215, 207, 206), (73, 102, 72), (214, 240, 212), (99, 100, 97), (241, 113, 91), (284, 158, 141), (114, 174, 245), (173, 245, 174), (325, 212, 240), (106, 254, 205), (273, 328, 329), (330, 274, 273), (273, 329, 330), (96, 199, 99), (74, 101, 20), (248, 22, 21), (21, 249, 248), (206, 245, 173), (212, 331, 332), (332, 333, 334), (214, 331, 332), (214, 332, 334), (214, 334, 335), (236, 214, 335), (236, 335, 336), (77, 236, 336), (77, 336, 337), (77, 337, 338), (77, 338, 339), (340, 341, 342), (343, 344, 340), (340, 342, 345), (346, 343, 340), (339, 346, 340), (77, 339, 340), (340, 345, 248), (94, 77, 340), (340, 248, 347), (94, 340, 347), (100, 62, 186), (186, 62, 348), (100, 186, 348), (349, 350, 351), (349, 351, 352), (131, 70, 118), (204, 191, 172), (22, 248, 94), (90, 100, 99), (188, 142, 141), (122, 27, 200), (77, 234, 101), (77, 101, 121), (151, 183, 182), (78, 67, 149), (353, 270, 269), (353, 269, 354), (67, 63, 353), (353, 354, 355), (67, 353, 355), (355, 70, 118), (149, 67, 355), (356, 149, 355), (99, 356, 355), (355, 118, 161), (355, 161, 357), (90, 99, 355), (355, 357, 19), (358, 90, 355), (125, 358, 355), (125, 355, 19), (126, 125, 19), (359, 126, 19), (359, 19, 20), (202, 359, 20), (25, 202, 20), (26, 25, 20), (20, 360, 361), (20, 361, 362), (363, 364, 25), (365, 363, 25), (20, 362, 366), (367, 365, 25), (20, 366, 368), (369, 367, 25), (368, 369, 25), (25, 20, 368), (200, 83, 10), (172, 191, 181), (26, 106, 124), (106, 26, 254), (370, 96, 176), (136, 301, 167), (114, 294, 293), (70, 139, 342), (108, 110, 191), (82, 157, 81), (9, 313, 371), (371, 372, 256), (373, 374, 6), (292, 291, 375), (375, 373, 6), (6, 9, 371), (371, 256, 259), (375, 6, 371), (292, 375, 371), (290, 11, 376), (292, 371, 259), (293, 292, 259), (290, 376, 71), (377, 293, 259), (290, 71, 120), (378, 377, 259), (290, 120, 119), (68, 378, 259), (259, 290, 119), (259, 119, 68), (207, 106, 205), (14, 379, 380), (380, 15, 14), (26, 202, 187), (249, 164, 247), (23, 24, 217), (217, 23, 349), (381, 382, 225), (352, 383, 381), (217, 349, 352), (217, 352, 381), (381, 225, 95), (381, 95, 189), (23, 217, 381), (381, 189, 262), (262, 23, 381), (27, 265, 28), (384, 385, 219), (104, 103, 303), (303, 144, 260), (260, 243, 233), (233, 104, 303), (303, 260, 233), (25, 26, 86), (25, 86, 177), (161, 74, 123), (386, 387, 388), (77, 76, 236), (389, 390, 391), (392, 393, 394), (394, 395, 396), (396, 397, 316), (315, 398, 399), (399, 400, 389), (389, 391, 401), (399, 389, 401), (316, 315, 399), (394, 396, 316), (402, 392, 394), (394, 316, 399), (399, 401, 403), (399, 403, 404), (405, 402, 394), (405, 394, 399), (406, 405, 399), (399, 404, 406), (407, 408, 409), (410, 411, 157), (261, 412, 413), (261, 413, 410), (410, 157, 195), (196, 261, 410), (410, 195, 196), (172, 181, 180), (75, 94, 248), (414, 415, 416), (417, 418, 414), (419, 420, 421), (422, 423, 419), (424, 425, 422), (426, 427, 424), (428, 429, 426), (430, 431, 428), (432, 433, 434), (435, 436, 437), (432, 434, 435), (435, 437, 438), (438, 439, 430), (430, 428, 426), (426, 424, 422), (422, 419, 421), (421, 417, 414), (422, 421, 414), (430, 426, 422), (435, 438, 430), (440, 432, 435), (414, 416, 3), (440, 435, 430), (441, 440, 430), (414, 3, 442), (414, 442, 320), (443, 441, 430), (422, 414, 320), (444, 443, 430), (445, 444, 430), (422, 320, 235), (422, 235, 446), (445, 430, 422), (446, 445, 422), (229, 66, 65), (65, 230, 229), (369, 368, 333), (438, 32, 35), (438, 35, 439), (24, 23, 106), (303, 103, 145), (18, 73, 72), (215, 206, 63), (421, 46, 50), (421, 50, 417), (209, 211, 305), (305, 281, 209), (447, 448, 449), (250, 310, 127), (450, 451, 452), (453, 454, 455), (455, 456, 457), (458, 459, 460), (450, 452, 453), (461, 450, 453), (453, 455, 457), (457, 462, 458), (463, 461, 453), (232, 463, 453), (458, 460, 66), (232, 453, 457), (458, 66, 229), (228, 232, 457), (458, 229, 228), (228, 457, 458), (341, 464, 332), (342, 341, 332), (332, 331, 465), (466, 342, 332), (311, 466, 332), (332, 465, 311), (417, 50, 49), (417, 49, 418), (467, 375, 291), (468, 469, 332), (468, 332, 341), (470, 373, 375), (470, 375, 467), (471, 268, 271), (471, 271, 472), (96, 160, 176), (473, 474, 475), (473, 475, 476), (118, 311, 465), (90, 99, 155), (477, 478, 479), (477, 479, 480), (481, 482, 483), (481, 483, 484), (114, 187, 294), (174, 173, 238), (303, 103, 150), (303, 150, 145), (485, 486, 487), (487, 488, 489), (490, 491, 481), (484, 492, 354), (493, 490, 481), (489, 494, 493), (495, 496, 485), (497, 498, 495), (499, 500, 497), (501, 502, 499), (476, 503, 501), (504, 505, 473), (473, 476, 501), (501, 499, 497), (497, 495, 485), (485, 487, 489), (489, 493, 481), (484, 354, 269), (489, 481, 484), (497, 485, 489), (473, 501, 497), (489, 484, 269), (269, 268, 408), (506, 504, 473), (269, 408, 407), (506, 473, 497), (269, 407, 387), (507, 506, 497), (489, 269, 387), (489, 387, 386), (508, 507, 497), (447, 508, 497), (489, 386, 448), (447, 497, 489), (489, 448, 447), (372, 257, 256), (75, 248, 247), (359, 202, 177), (509, 399, 398), (509, 398, 510), (511, 288, 512), (446, 60, 58), (290, 259, 258), (290, 258, 322), (127, 285, 147), (432, 440, 30), (492, 484, 483), (97, 332, 492), (492, 483, 513), (97, 492, 513), (513, 186, 302), (302, 97, 513), (7, 6, 374), (7, 374, 514), (19, 20, 282), (235, 320, 59), (515, 300, 299), (516, 517, 351), (351, 350, 327), (518, 519, 516), (17, 520, 515), (515, 299, 518), (518, 516, 351), (351, 327, 326), (17, 515, 518), (326, 380, 521), (326, 521, 275), (329, 17, 518), (351, 326, 275), (330, 329, 518), (351, 275, 274), (330, 518, 351), (274, 330, 351), (487, 522, 523), (487, 523, 488), (226, 215, 78), (69, 71, 376), (161, 296, 119), (304, 171, 134), (134, 115, 304), (191, 204, 152), (174, 114, 293), (371, 524, 257), (371, 257, 372), (176, 175, 199), (176, 199, 96), (100, 297, 154), (173, 377, 378), (161, 19, 296), (126, 295, 187), (134, 133, 115), (448, 386, 525), (133, 150, 182), (182, 132, 133), (97, 96, 99), (63, 173, 378), (63, 378, 68), (25, 26, 187), (126, 125, 295), (514, 374, 373), (514, 373, 470), (125, 90, 155), (70, 120, 71), (272, 275, 521), (380, 379, 272), (521, 380, 272), (382, 519, 225), (503, 526, 501), (313, 312, 524), (313, 524, 371), (436, 435, 527), (436, 527, 29), (281, 147, 146), (100, 239, 297), (27, 122, 12), (492, 332, 355), (492, 355, 354), (131, 184, 311), (113, 241, 279), (241, 242, 279), (445, 58, 56), (193, 208, 169), (169, 89, 193), (528, 404, 403), (179, 243, 260), (447, 449, 529), (177, 202, 199), (530, 531, 385), (530, 385, 520), (326, 532, 530), (380, 326, 530), (520, 17, 16), (380, 530, 520), (520, 16, 15), (15, 380, 520), (10, 69, 11), (533, 534, 535), (536, 537, 534), (191, 152, 190), (506, 507, 538), (186, 252, 153), (69, 139, 70), (486, 539, 522), (486, 522, 487), (540, 405, 406), (541, 391, 390), (541, 390, 542), (310, 212, 325), (408, 543, 544), (148, 170, 136), (136, 167, 148), (21, 69, 70), (278, 81, 118), (276, 161, 19), (124, 126, 79), (545, 546, 547), (545, 547, 548), (401, 549, 548), (547, 355, 332), (403, 401, 548), (548, 547, 332), (464, 332, 469), (548, 332, 464), (548, 464, 469), (550, 551, 308), (307, 392, 402), (478, 550, 308), (548, 469, 479), (537, 403, 548), (548, 479, 478), (478, 308, 307), (307, 402, 552), (534, 537, 548), (307, 552, 2), (478, 307, 2), (478, 2, 553), (534, 548, 478), (535, 534, 478), (554, 535, 478), (478, 553, 554), (244, 237, 238), (175, 86, 177), (495, 555, 496), (78, 95, 226), (556, 51, 557), (25, 202, 177), (225, 519, 518), (90, 358, 558), (90, 558, 96), (258, 114, 174), (69, 323, 322), (258, 174, 173), (70, 69, 322), (258, 173, 63), (118, 70, 322), (258, 63, 67), (118, 322, 258), (258, 67, 100), (161, 118, 258), (161, 258, 100), (161, 100, 99), (19, 161, 99), (19, 99, 90), (19, 90, 125), (100, 67, 239), (242, 236, 76), (267, 140, 255), (168, 267, 255), (1, 553, 2), (556, 557, 559), (422, 42, 45), (422, 45, 423), (510, 398, 315), (510, 315, 314), (542, 390, 389), (542, 389, 560), (440, 441, 31), (497, 561, 498), (562, 392, 307), (562, 307, 306), (240, 242, 241), (160, 253, 304), (140, 142, 255), (81, 278, 163), (173, 293, 377), (563, 396, 564), (122, 27, 77), (122, 77, 94), (499, 565, 500), (505, 566, 474), (505, 474, 473), (13, 328, 273), (273, 272, 379), (379, 14, 13), (273, 379, 13), (567, 393, 562), (564, 395, 394), (564, 394, 568), (202, 126, 187), (569, 51, 556), (430, 34, 37), (430, 37, 431), (227, 226, 67), (227, 67, 63), (429, 39, 38), (429, 38, 426), (570, 571, 572), (570, 572, 461), (480, 479, 469), (480, 469, 468), (304, 172, 203), (443, 444, 55), (559, 573, 574), (173, 174, 293), (320, 442, 5), (254, 26, 25), (254, 25, 114), (278, 575, 276), (286, 289, 511), (576, 18, 286), (278, 276, 576), (577, 578, 278), (81, 157, 579), (579, 577, 278), (278, 576, 286), (81, 579, 278), (286, 511, 261), (286, 261, 73), (286, 73, 18), (286, 18, 276), (278, 286, 276), (416, 53, 4), (507, 580, 538), (169, 117, 116), (426, 38, 41), (426, 41, 427), (86, 175, 159), (224, 532, 326), (224, 326, 216), (156, 325, 240), (500, 565, 581), (287, 582, 450), (460, 512, 288), (583, 66, 460), (460, 288, 287), (450, 461, 572), (460, 287, 450), (583, 460, 450), (450, 572, 583), (584, 400, 509), (79, 124, 262), (23, 26, 202), (382, 585, 519), (215, 226, 227), (567, 394, 393), (280, 233, 109), (437, 33, 32), (437, 32, 438), (74, 102, 283), (428, 36, 429), (238, 61, 85), (386, 388, 525), (509, 400, 399), (586, 545, 548), (586, 548, 549), (332, 97, 587), (333, 332, 587), (588, 333, 587), (588, 587, 558), (588, 558, 96), (588, 558, 370), (588, 370, 176), (589, 588, 176), (590, 589, 176), (590, 176, 159), (590, 159, 177), (343, 590, 177), (343, 177, 86), (574, 573, 344), (186, 513, 591), (591, 574, 344), (344, 343, 86), (244, 186, 591), (237, 244, 591), (344, 86, 84), (237, 591, 344), (238, 237, 344), (344, 84, 592), (344, 592, 238), (19, 331, 214), (593, 451, 450), (125, 176, 370), (27, 20, 236), (594, 0, 552), (594, 552, 402), (467, 291, 324), (595, 540, 406), (435, 434, 596), (435, 596, 527), (528, 595, 404), (118, 161, 119), (114, 84, 86), (564, 568, 567), (341, 340, 597), (341, 597, 546), (480, 468, 341), (309, 598, 477), (567, 562, 306), (594, 540, 564), (564, 567, 306), (306, 309, 477), (477, 480, 341), (341, 546, 545), (545, 586, 599), (477, 341, 545), (564, 306, 477), (545, 599, 533), (0, 594, 564), (477, 545, 533), (477, 533, 600), (1, 0, 564), (477, 600, 601), (1, 564, 477), (477, 601, 1), (230, 65, 64), (64, 571, 570), (570, 231, 230), (64, 570, 230), (601, 554, 553), (595, 406, 404), (540, 594, 402), (540, 402, 405), (599, 401, 391), (599, 391, 541), (432, 30, 53), (63, 244, 237), (598, 551, 550), (445, 446, 58), (223, 520, 385), (223, 385, 384), (440, 31, 30), (598, 550, 478), (598, 478, 477), (568, 394, 567), (561, 581, 565), (602, 472, 271), (566, 603, 602), (475, 474, 566), (565, 604, 526), (605, 555, 606), (522, 539, 605), (522, 605, 606), (606, 561, 565), (565, 526, 475), (475, 566, 602), (475, 602, 271), (606, 565, 475), (449, 522, 606), (475, 271, 270), (270, 353, 513), (483, 607, 409), (270, 513, 483), (270, 483, 409), (529, 449, 606), (270, 409, 544), (580, 529, 606), (475, 270, 544), (475, 544, 608), (580, 606, 475), (538, 580, 475), (609, 538, 475), (475, 608, 609), (610, 597, 340), (610, 340, 344), (504, 609, 608), (357, 161, 331), (596, 610, 344), (30, 29, 527), (596, 344, 573), (30, 527, 596), (30, 596, 573), (573, 557, 51), (51, 53, 30), (573, 51, 30), (99, 558, 587), (234, 77, 236), (611, 612, 505), (505, 504, 543), (471, 611, 505), (408, 268, 471), (471, 505, 543), (543, 408, 471), (414, 48, 52), (414, 52, 415), (416, 432, 53), (225, 518, 299), (225, 299, 220), (415, 52, 51), (415, 51, 569), (10, 122, 94), (429, 36, 39), (485, 605, 539), (476, 475, 526), (476, 526, 503), (418, 49, 48), (418, 48, 414), (559, 557, 573), (574, 591, 433), (574, 433, 432), (556, 559, 574), (415, 569, 556), (556, 574, 432), (416, 415, 556), (432, 416, 556), (446, 235, 60), (320, 57, 59), (562, 393, 392), (419, 44, 47), (419, 47, 420), (125, 155, 295), (366, 362, 335), (600, 533, 535), (424, 40, 43), (424, 43, 425), (441, 54, 31), (425, 43, 42), (425, 42, 422), (0, 2, 552), (317, 316, 397), (317, 397, 613), (114, 25, 364), (114, 364, 614), (615, 360, 20), (615, 20, 27), (139, 70, 355), (355, 547, 546), (610, 596, 434), (610, 434, 433), (355, 546, 597), (69, 139, 355), (433, 353, 63), (69, 355, 597), (433, 63, 616), (610, 433, 616), (610, 616, 173), (10, 69, 597), (610, 173, 174), (122, 10, 597), (610, 174, 114), (27, 122, 597), (27, 597, 610), (615, 27, 610), (614, 615, 610), (610, 114, 614), (423, 45, 44), (423, 44, 419), (420, 47, 46), (420, 46, 421), (439, 35, 34), (439, 34, 430), (611, 602, 603), (443, 55, 54), (485, 539, 486), (536, 617, 403), (536, 403, 537), (586, 549, 401), (586, 401, 599), (591, 513, 353), (591, 353, 433), (522, 449, 525), (618, 523, 522), (619, 620, 618), (621, 622, 619), (483, 482, 621), (483, 621, 619), (619, 618, 522), (483, 619, 522), (388, 607, 483), (522, 525, 388), (483, 522, 388), (444, 56, 55), (407, 409, 607), (560, 389, 400), (560, 400, 584), (493, 619, 622), (493, 622, 490), (436, 29, 33), (436, 33, 437), (442, 3, 5), (501, 526, 604), (157, 83, 195), (496, 555, 605), (496, 605, 485), (387, 407, 607), (309, 308, 551), (309, 551, 598), (471, 472, 602), (471, 602, 611), (507, 508, 580), (365, 367, 588), (500, 581, 561), (500, 561, 497), (10, 347, 248), (508, 447, 529), (488, 523, 618), (488, 618, 489), (543, 504, 608), (495, 606, 555), (508, 529, 580), (543, 608, 544), (494, 619, 493), (448, 525, 449), (560, 584, 509), (613, 563, 564), (314, 317, 613), (560, 509, 510), (533, 599, 541), (536, 533, 541), (542, 560, 510), (510, 314, 613), (613, 564, 540), (613, 540, 595), (542, 510, 613), (536, 541, 542), (542, 613, 595), (617, 536, 542), (542, 595, 528), (528, 617, 542), (408, 544, 409), (368, 334, 333), (613, 397, 396), (613, 396, 563), (498, 606, 495), (441, 443, 54), (19, 357, 212), (360, 338, 337), (250, 131, 311), (363, 365, 589), (611, 603, 612), (600, 535, 554), (533, 536, 534), (69, 10, 248), (69, 248, 345), (623, 582, 287), (623, 287, 286), (70, 466, 311), (25, 114, 86), (67, 149, 97), (431, 37, 36), (431, 36, 428), (172, 143, 171), (427, 41, 40), (427, 40, 424), (358, 125, 370), (358, 370, 558), (364, 590, 343), (161, 118, 465), (161, 465, 331), (362, 361, 336), (614, 364, 343), (614, 343, 346), (364, 589, 590), (360, 615, 338), (365, 588, 589), (368, 366, 334), (615, 339, 338), (624, 261, 511), (20, 214, 236), (357, 331, 212), (139, 69, 342), (67, 302, 186), (366, 335, 334), (126, 359, 159), (126, 159, 176), (173, 616, 237), (27, 236, 77), (125, 126, 176), (387, 607, 388), (69, 345, 342), (1, 601, 553), (506, 538, 609), (494, 620, 619), (20, 19, 214), (63, 186, 244), (95, 189, 99), (149, 356, 97), (10, 94, 347), (578, 453, 452), (578, 452, 575), (70, 342, 466), (384, 219, 218), (383, 517, 516), (383, 516, 381), (114, 174, 238), (114, 238, 592), (217, 327, 350), (217, 350, 349), (511, 512, 460), (461, 463, 232), (616, 63, 237), (612, 603, 566), (612, 566, 505), (364, 363, 589), (95, 99, 100), (361, 360, 337), (361, 337, 336), (367, 369, 333), (501, 604, 502), (491, 621, 482), (491, 482, 481), (362, 336, 335), (356, 99, 587), (356, 587, 97), (219, 531, 530), (19, 212, 331), (412, 261, 624), (226, 95, 100), (135, 198, 92), (92, 158, 284), (267, 167, 301), (284, 140, 267), (267, 301, 135), (135, 92, 284), (284, 267, 135), (200, 10, 122), (118, 70, 311), (504, 506, 609), (575, 278, 578), (624, 459, 412), (196, 122, 10), (99, 90, 96), (99, 96, 558), (367, 333, 588), (413, 625, 410), (189, 90, 99), (626, 456, 455), (626, 455, 579), (564, 396, 395), (410, 462, 457), (410, 457, 411), (576, 582, 623), (114, 592, 84), (412, 459, 413), (577, 454, 453), (577, 453, 578), (413, 458, 625), (3, 416, 4), (262, 23, 126), (107, 174, 114), (579, 455, 454), (579, 454, 577), (219, 385, 531), (627, 532, 224), (381, 516, 585), (381, 585, 382), (576, 450, 582), (352, 351, 517), (352, 517, 383), (222, 515, 520), (222, 520, 223), (593, 450, 576), (359, 177, 159), (219, 530, 532), (219, 532, 627), (411, 457, 456), (411, 456, 626), (221, 300, 515), (221, 515, 222), (444, 445, 56), (157, 195, 69), (23, 202, 126), (276, 575, 593), (189, 262, 125), (189, 125, 90), (107, 173, 174), (24, 107, 114), (218, 227, 63), (625, 458, 462), (625, 462, 410), (601, 600, 554), (218, 63, 173), (226, 100, 67), (276, 593, 576), (223, 384, 218), (413, 459, 458), (623, 286, 18), (73, 72, 20), (73, 20, 27), (276, 278, 118), (576, 623, 18), (81, 70, 118), (519, 585, 516), (210, 76, 211), (571, 64, 66), (571, 66, 583), (571, 583, 572), (411, 626, 157), (502, 604, 565), (502, 565, 499), (72, 18, 20), (617, 528, 403), (498, 561, 606), (261, 73, 27), (196, 261, 27), (196, 27, 122), (579, 157, 626), (575, 452, 451), (575, 451, 593), (489, 618, 620), (489, 620, 494), (490, 622, 621), (490, 621, 491), (157, 69, 70), (107, 219, 627), (107, 627, 224), (262, 126, 125), (276, 118, 161), (81, 157, 70), (231, 570, 461), (231, 461, 232), (289, 288, 511), (69, 376, 11), (195, 196, 10), (195, 10, 69), (329, 328, 13), (17, 329, 13), (67, 68, 239), (107, 218, 173), (18, 276, 19), (24, 224, 216), (615, 614, 346), (615, 346, 339), (511, 460, 459), (511, 459, 624), (19, 126, 202), (20, 19, 202), (20, 202, 26), (27, 20, 26), (27, 26, 25), (323, 69, 10), (524, 312, 8), (114, 258, 257), (8, 7, 514), (467, 324, 323), (470, 467, 323), (8, 514, 470), (114, 257, 524), (524, 8, 470), (470, 323, 10), (114, 524, 470), (470, 10, 122), (470, 122, 27), (25, 114, 470), (27, 25, 470)])
me_taskboardlid.update()

# ---- objects
ob_taskboardlid = bpy.data.objects.new('TaskBoardLid', me_taskboardlid)

# ---- transforms, parenting, visibility, modifiers, constraints
ob_taskboardlid.location = (0.0, 0.0, 0.0)

# ---- collection membership
col_collection.objects.link(ob_taskboardlid)

# ---- scene / render settings (as saved in the file)
scene.frame_start = 1; scene.frame_end = 250; scene.frame_set(1)
scene.render.engine = 'BLENDER_EEVEE_NEXT'
bpy.context.view_layer.update()

# ---- added for rendering (the .blend has no active camera and no usable light): camera, sun
cam_auto = bpy.data.cameras.new('AutoCamera')
cam_auto.lens = 50.0
cam_auto.sensor_width = 36.0
cam_auto.clip_end = 1000.0
ob_auto_camera = bpy.data.objects.new('AutoCamera', cam_auto)
scene.collection.objects.link(ob_auto_camera)
ob_auto_camera.location = (0.183882, -0.222061, 0.14096)
ob_auto_camera.rotation_euler = (1.09748, -7.21219e-08, 0.694738)
scene.camera = ob_auto_camera
light_auto_sun = bpy.data.lights.new('AutoSun', 'SUN')
light_auto_sun.energy = 3.0
light_auto_sun.angle = 0.0523599
ob_auto_sun = bpy.data.objects.new('AutoSun', light_auto_sun)
scene.collection.objects.link(ob_auto_sun)
ob_auto_sun.rotation_euler = (0.872665, 0.174533, 0.523599)
bpy.context.view_layer.update()
